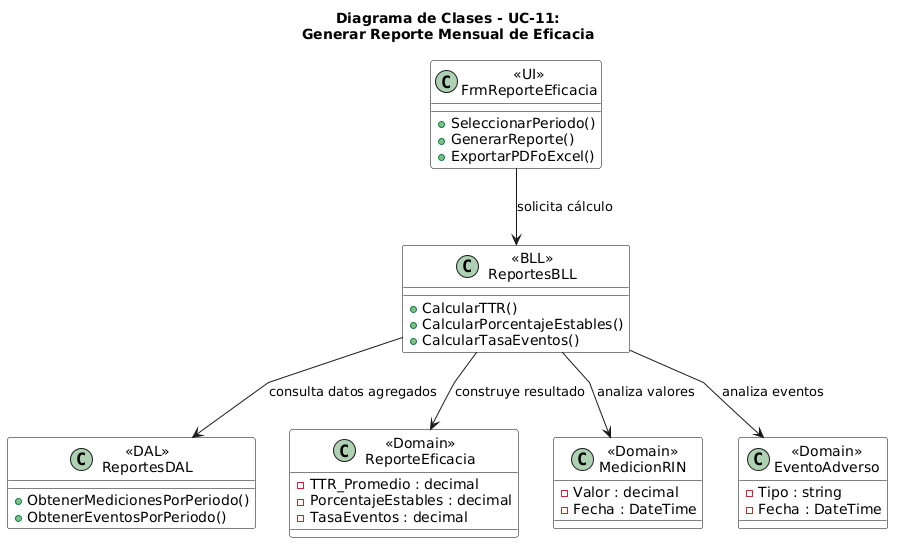

The diagram above was rendered by PlantUML. Its source (embedded in the PNG):
@startuml
title Diagrama de Clases - UC-11:\nGenerar Reporte Mensual de Eficacia
skinparam linetype polyline
skinparam class {
  BackgroundColor White
  BorderColor Black
  
}
top to bottom direction

class "«UI»\nFrmReporteEficacia" as UI {
  + SeleccionarPeriodo()
  + GenerarReporte()
  + ExportarPDFoExcel()
}

class "«BLL»\nReportesBLL" as BLL {
  + CalcularTTR()
  + CalcularPorcentajeEstables()
  + CalcularTasaEventos()
}

class "«DAL»\nReportesDAL" as DAL {
  + ObtenerMedicionesPorPeriodo()
  + ObtenerEventosPorPeriodo()
}

class "«Domain»\nReporteEficacia" as DTO {
  - TTR_Promedio : decimal
  - PorcentajeEstables : decimal
  - TasaEventos : decimal
}

class "«Domain»\nMedicionRIN" as MR {
  - Valor : decimal
  - Fecha : DateTime
}

class "«Domain»\nEventoAdverso" as EA {
  - Tipo : string
  - Fecha : DateTime
}

' Relaciones
UI --> BLL : solicita cálculo
BLL --> DAL : consulta datos agregados
BLL --> DTO : construye resultado
BLL --> MR : analiza valores
BLL --> EA : analiza eventos
@enduml